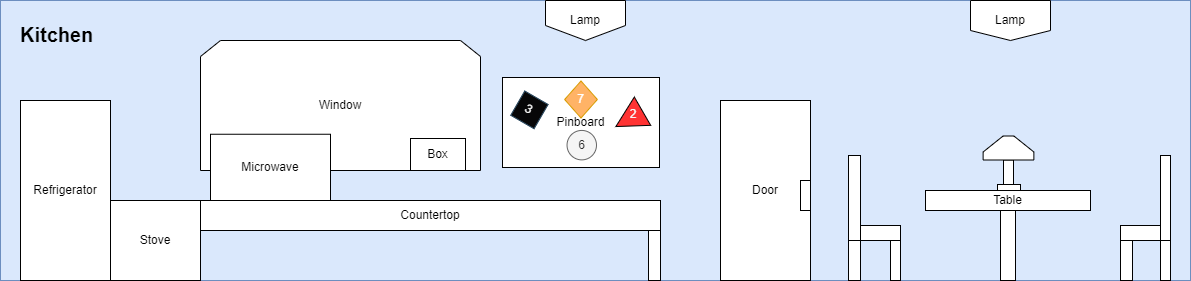

The diagram above was exported from draw.io. Its source (the exported page's mxGraphModel, read from the mxfile embedded in the PNG):
<mxGraphModel dx="2595" dy="1365" grid="1" gridSize="10" guides="1" tooltips="1" connect="1" arrows="1" fold="1" page="1" pageScale="1" pageWidth="500" pageHeight="2900" math="0" shadow="0">
  <root>
    <mxCell id="0" />
    <mxCell id="1" parent="0" />
    <mxCell id="t9CKVQARAtIQQvB1_9K8-1" value="" style="rounded=0;whiteSpace=wrap;html=1;fillColor=#dae8fc;strokeColor=#6c8ebf;" vertex="1" parent="1">
      <mxGeometry x="100" y="380" width="1190" height="280" as="geometry" />
    </mxCell>
    <mxCell id="t9CKVQARAtIQQvB1_9K8-2" value="" style="group" vertex="1" connectable="0" parent="1">
      <mxGeometry x="820" y="480" width="90" height="180" as="geometry" />
    </mxCell>
    <mxCell id="t9CKVQARAtIQQvB1_9K8-3" value="Door" style="rounded=0;whiteSpace=wrap;html=1;" vertex="1" parent="t9CKVQARAtIQQvB1_9K8-2">
      <mxGeometry width="90" height="180" as="geometry" />
    </mxCell>
    <mxCell id="t9CKVQARAtIQQvB1_9K8-4" value="" style="rounded=0;whiteSpace=wrap;html=1;" vertex="1" parent="t9CKVQARAtIQQvB1_9K8-2">
      <mxGeometry x="80" y="80" width="10" height="30" as="geometry" />
    </mxCell>
    <mxCell id="t9CKVQARAtIQQvB1_9K8-5" value="Refrigerator" style="rounded=0;whiteSpace=wrap;html=1;" vertex="1" parent="1">
      <mxGeometry x="120" y="480" width="90" height="180" as="geometry" />
    </mxCell>
    <mxCell id="t9CKVQARAtIQQvB1_9K8-6" value="Stove" style="rounded=0;whiteSpace=wrap;html=1;" vertex="1" parent="1">
      <mxGeometry x="210" y="580" width="90" height="80" as="geometry" />
    </mxCell>
    <mxCell id="t9CKVQARAtIQQvB1_9K8-7" value="Countertop" style="rounded=0;whiteSpace=wrap;html=1;" vertex="1" parent="1">
      <mxGeometry x="300" y="580" width="460" height="30" as="geometry" />
    </mxCell>
    <mxCell id="t9CKVQARAtIQQvB1_9K8-8" value="Window" style="shape=loopLimit;whiteSpace=wrap;html=1;" vertex="1" parent="1">
      <mxGeometry x="300" y="420" width="280" height="130" as="geometry" />
    </mxCell>
    <mxCell id="t9CKVQARAtIQQvB1_9K8-9" value="Table" style="rounded=0;whiteSpace=wrap;html=1;" vertex="1" parent="1">
      <mxGeometry x="1025" y="570" width="165" height="20" as="geometry" />
    </mxCell>
    <mxCell id="t9CKVQARAtIQQvB1_9K8-10" value="" style="rounded=0;whiteSpace=wrap;html=1;" vertex="1" parent="1">
      <mxGeometry x="948" y="535" width="12" height="85" as="geometry" />
    </mxCell>
    <mxCell id="t9CKVQARAtIQQvB1_9K8-11" value="" style="rounded=0;whiteSpace=wrap;html=1;" vertex="1" parent="1">
      <mxGeometry x="960" y="605" width="40" height="15" as="geometry" />
    </mxCell>
    <mxCell id="t9CKVQARAtIQQvB1_9K8-12" value="Lamp" style="shape=offPageConnector;whiteSpace=wrap;html=1;rotation=0;" vertex="1" parent="1">
      <mxGeometry x="645" y="380" width="80" height="40" as="geometry" />
    </mxCell>
    <mxCell id="t9CKVQARAtIQQvB1_9K8-13" value="" style="rounded=0;whiteSpace=wrap;html=1;" vertex="1" parent="1">
      <mxGeometry x="1100" y="590" width="15" height="70" as="geometry" />
    </mxCell>
    <mxCell id="t9CKVQARAtIQQvB1_9K8-14" value="" style="rounded=0;whiteSpace=wrap;html=1;" vertex="1" parent="1">
      <mxGeometry x="948" y="620" width="12" height="40" as="geometry" />
    </mxCell>
    <mxCell id="t9CKVQARAtIQQvB1_9K8-15" value="" style="rounded=0;whiteSpace=wrap;html=1;" vertex="1" parent="1">
      <mxGeometry x="990" y="620" width="10" height="40" as="geometry" />
    </mxCell>
    <mxCell id="t9CKVQARAtIQQvB1_9K8-16" value="" style="rounded=0;whiteSpace=wrap;html=1;" vertex="1" parent="1">
      <mxGeometry x="748" y="610" width="12" height="50" as="geometry" />
    </mxCell>
    <mxCell id="t9CKVQARAtIQQvB1_9K8-17" value="Lamp" style="shape=offPageConnector;whiteSpace=wrap;html=1;rotation=0;size=0.25;" vertex="1" parent="1">
      <mxGeometry x="1070" y="380" width="80" height="40" as="geometry" />
    </mxCell>
    <mxCell id="t9CKVQARAtIQQvB1_9K8-18" value="" style="rounded=0;whiteSpace=wrap;html=1;" vertex="1" parent="1">
      <mxGeometry x="1220" y="620" width="12" height="40" as="geometry" />
    </mxCell>
    <mxCell id="t9CKVQARAtIQQvB1_9K8-19" value="" style="rounded=0;whiteSpace=wrap;html=1;" vertex="1" parent="1">
      <mxGeometry x="1260" y="620" width="10" height="40" as="geometry" />
    </mxCell>
    <mxCell id="t9CKVQARAtIQQvB1_9K8-20" value="" style="rounded=0;whiteSpace=wrap;html=1;" vertex="1" parent="1">
      <mxGeometry x="1260" y="535" width="10" height="85" as="geometry" />
    </mxCell>
    <mxCell id="t9CKVQARAtIQQvB1_9K8-21" value="" style="rounded=0;whiteSpace=wrap;html=1;" vertex="1" parent="1">
      <mxGeometry x="1220" y="605" width="40" height="15" as="geometry" />
    </mxCell>
    <mxCell id="t9CKVQARAtIQQvB1_9K8-26" value="&lt;h1 style=&quot;font-size: 20px;&quot;&gt;Kitchen&lt;/h1&gt;" style="text;html=1;strokeColor=none;fillColor=none;spacing=5;spacingTop=-20;whiteSpace=wrap;overflow=hidden;rounded=0;" vertex="1" parent="1">
      <mxGeometry x="115" y="400" width="90" height="30" as="geometry" />
    </mxCell>
    <mxCell id="t9CKVQARAtIQQvB1_9K8-27" value="&lt;span style=&quot;color: rgba(0, 0, 0, 0); font-family: monospace; font-size: 0px; text-align: start;&quot;&gt;%3CmxGraphModel%3E%3Croot%3E%3CmxCell%20id%3D%220%22%2F%3E%3CmxCell%20id%3D%221%22%20parent%3D%220%22%2F%3E%3CmxCell%20id%3D%222%22%20value%3D%22%22%20style%3D%22shape%3Dor%3BwhiteSpace%3Dwrap%3Bhtml%3D1%3Brotation%3D-90%3B%22%20vertex%3D%221%22%20parent%3D%221%22%3E%3CmxGeometry%20x%3D%221095.5%22%20y%3D%22498%22%20width%3D%2223%22%20height%3D%2260.5%22%20as%3D%22geometry%22%2F%3E%3C%2FmxCell%3E%3C%2Froot%3E%3C%2FmxGraphModel%3E&lt;/span&gt;" style="rounded=0;whiteSpace=wrap;html=1;" vertex="1" parent="1">
      <mxGeometry x="1103" y="539.5" width="10" height="30.5" as="geometry" />
    </mxCell>
    <mxCell id="t9CKVQARAtIQQvB1_9K8-28" value="" style="shape=loopLimit;whiteSpace=wrap;html=1;" vertex="1" parent="1">
      <mxGeometry x="1082.62" y="515.5" width="50.75" height="24" as="geometry" />
    </mxCell>
    <mxCell id="t9CKVQARAtIQQvB1_9K8-29" value="" style="rounded=0;whiteSpace=wrap;html=1;" vertex="1" parent="1">
      <mxGeometry x="1097" y="564" width="23" height="6" as="geometry" />
    </mxCell>
    <mxCell id="t9CKVQARAtIQQvB1_9K8-31" value="Microwave" style="rounded=0;whiteSpace=wrap;html=1;" vertex="1" parent="1">
      <mxGeometry x="310" y="513.75" width="120" height="66.25" as="geometry" />
    </mxCell>
    <mxCell id="t9CKVQARAtIQQvB1_9K8-32" value="" style="group" vertex="1" connectable="0" parent="1">
      <mxGeometry x="602" y="457" width="157" height="90" as="geometry" />
    </mxCell>
    <mxCell id="t9CKVQARAtIQQvB1_9K8-33" value="Pinboard" style="rounded=0;whiteSpace=wrap;html=1;" vertex="1" parent="t9CKVQARAtIQQvB1_9K8-32">
      <mxGeometry width="157" height="90" as="geometry" />
    </mxCell>
    <mxCell id="t9CKVQARAtIQQvB1_9K8-34" value="&lt;font color=&quot;#fafafa&quot;&gt;3&lt;/font&gt;" style="rounded=0;whiteSpace=wrap;html=1;fillColor=#070708;strokeColor=#23445d;rotation=30;" vertex="1" parent="t9CKVQARAtIQQvB1_9K8-32">
      <mxGeometry x="13.457142857142959" y="18.379999999999995" width="26.914285714285715" height="28" as="geometry" />
    </mxCell>
    <mxCell id="t9CKVQARAtIQQvB1_9K8-35" value="" style="triangle;whiteSpace=wrap;html=1;rotation=60;direction=south;fillColor=#FF3333;" vertex="1" parent="t9CKVQARAtIQQvB1_9K8-32">
      <mxGeometry x="110.34865238349792" y="26.00160311338186" width="32.65788110387625" height="30.753288273021045" as="geometry" />
    </mxCell>
    <mxCell id="t9CKVQARAtIQQvB1_9K8-36" value="&lt;font color=&quot;#f7f7f7&quot;&gt;2&lt;/font&gt;" style="text;html=1;strokeColor=none;fillColor=none;align=center;verticalAlign=middle;whiteSpace=wrap;rounded=0;" vertex="1" parent="t9CKVQARAtIQQvB1_9K8-32">
      <mxGeometry x="118.75114512490318" y="30.242908221400853" width="24.25726644786531" height="13.489024756940964" as="geometry" />
    </mxCell>
    <mxCell id="t9CKVQARAtIQQvB1_9K8-37" value="6" style="ellipse;whiteSpace=wrap;html=1;aspect=fixed;fillColor=#f5f5f5;fontColor=#333333;strokeColor=#666666;" vertex="1" parent="t9CKVQARAtIQQvB1_9K8-32">
      <mxGeometry x="64.54045714285719" y="52.940000000000055" width="29.440685714285713" height="29.440685714285713" as="geometry" />
    </mxCell>
    <mxCell id="t9CKVQARAtIQQvB1_9K8-38" value="&lt;font color=&quot;#ffffff&quot;&gt;7&lt;/font&gt;" style="rhombus;whiteSpace=wrap;html=1;fillColor=#FFB366;strokeColor=#d79b00;" vertex="1" parent="t9CKVQARAtIQQvB1_9K8-32">
      <mxGeometry x="62.12714285714286" y="3.5" width="32.745714285714286" height="37" as="geometry" />
    </mxCell>
    <mxCell id="t9CKVQARAtIQQvB1_9K8-39" value="Box" style="rounded=0;whiteSpace=wrap;html=1;" vertex="1" parent="1">
      <mxGeometry x="510" y="518" width="55" height="32" as="geometry" />
    </mxCell>
  </root>
</mxGraphModel>